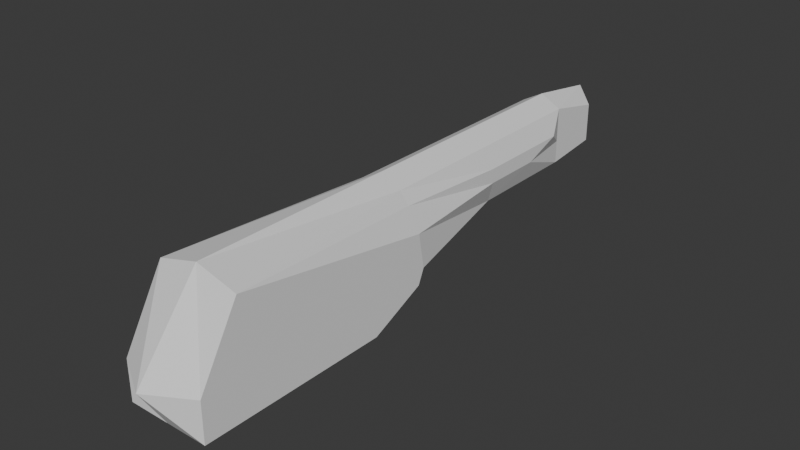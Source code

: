 # Source: Pistol_Body_02.blend  (saved by Blender 4.4.32; exported with 4.5.12 LTS)
import bpy
from mathutils import Matrix  # noqa: F401  (used for matrix-valued properties, if any)

bpy.ops.wm.read_factory_settings(use_empty=True)
scene = bpy.context.scene
scene.name = 'Scene'

# ---- world
world_world = bpy.data.worlds.new('World'); scene.world = world_world
world_world.use_nodes = True; world_world.node_tree.nodes.clear()
_N = world_world.node_tree.nodes; _L = world_world.node_tree.links
n0 = _N.new('ShaderNodeOutputWorld'); n0.name = 'World Output'; n0.location = (300, 300)
n1 = _N.new('ShaderNodeBackground'); n1.name = 'Background'; n1.location = (10, 300)
n1.inputs[0].default_value = (0.05088, 0.05088, 0.05088, 1.0)
_L.new(n1.outputs[0], n0.inputs[0])
n0.is_active_output = True
world_world.color = (0.05088, 0.05088, 0.05088)
world_world.sun_shadow_jitter_overblur = 0.0

# ---- meshes
me_001 = bpy.data.meshes.new('立方体.001')
me_001.from_pydata([(1.842, 4.019, 3.425), (2.556, -0.8817, 0.01703), (2.558, -0.4574, 4.189), (-1.958, 4.02, 3.425), (-2.717, -0.8806, 0.01703), (-2.715, -0.4563, 4.189), (2.565, 1.095, -0.01808), (1.276, 3.022, 1.987), (1.821, 1.681, 3.735), (2.556, -0.8817, 1.552), (-0.08049, -0.8811, 0.01703), (-0.07855, -0.4568, 4.621), (-2.717, -0.8806, 1.552), (-2.708, 1.096, -0.01808), (-1.958, 1.681, 3.735), (-1.401, 3.023, 1.987), (-0.05708, 4.243, 4.621), (-0.06879, 1.681, 4.621), (-0.05708, 4.243, 1.987), (-2.705, 1.748, 1.517), (-0.08164, -1.133, 1.552), (2.568, 1.747, 1.517), (1.84, 3.609, 2.87), (-1.963, 2.963, 3.425), (1.261, 4.243, 4.189), (1.837, 2.962, 3.425), (-1.96, 3.61, 2.87), (-1.375, 4.244, 4.189), (-0.06293, 2.962, 4.621), (-1.387, 1.681, 4.189), (1.249, 1.681, 4.189), (-0.05359, 5.009, 4.189), (-1.373, 4.85, 3.712), (1.261, 4.243, 1.987), (-1.375, 4.244, 1.987), (-2.705, 1.682, 0.9522), (-2.705, 1.682, 2.87), (2.568, 1.68, 0.9522), (2.568, 1.68, 2.87), (1.837, 2.962, 2.87), (-1.375, 4.244, 2.87), (-1.381, 2.962, 4.189), (1.255, 2.962, 4.189), (1.261, 4.243, 2.87), (-1.963, 2.963, 2.87), (-1.373, 4.85, 2.212), (-0.05359, 5.009, 2.212), (1.264, 4.85, 3.712), (1.264, 4.85, 2.212)], [], [(38, 8, 2), (20, 11, 5, 12), (44, 23, 3, 26), (43, 24, 0), (42, 25, 0, 24), (41, 28, 16, 27), (5, 11, 17, 29), (2, 8, 30), (18, 34, 45, 46), (4, 12, 19, 35, 13), (5, 14, 36), (10, 20, 12, 4), (1, 9, 20, 10), (9, 2, 11, 20), (6, 37, 21, 9, 1), (39, 25, 8, 38), (7, 39, 38, 21), (7, 22, 39), (22, 0, 25, 39), (27, 16, 31), (15, 26, 40, 34), (3, 27, 40), (23, 41, 27, 3), (29, 41, 23), (29, 17, 28, 41), (28, 42, 24, 16), (17, 30, 42, 28), (30, 8, 25), (10, 4, 13, 6, 1), (37, 35, 19, 21), (7, 21, 19, 15), (33, 43, 22, 7), (43, 33, 48, 47, 24), (32, 27, 31), (15, 44, 26), (19, 36, 44, 15), (36, 14, 23, 44), (6, 13, 35, 37), (31, 47, 48, 46), (12, 5, 36, 19), (21, 38, 2, 9), (16, 24, 31), (32, 31, 46, 45), (24, 47, 31), (33, 18, 46, 48), (11, 2, 30, 17), (14, 5, 29), (14, 29, 23), (42, 30, 25), (26, 3, 40), (22, 43, 0), (34, 40, 27, 32, 45), (33, 7, 15, 34, 18)])
_uv = me_001.uv_layers.new(name='UVマップ')
_uv.uv.foreach_set('vector', [0.5625, 0.125, 0.625, 0.125, 0.625, 0.25, 0.5, 0.375, 0.625, 0.375, 0.625, 0.5, 0.5, 0.5, 0.5625, 0.6875, 0.625, 0.6875, 0.625, 0.75, 0.5625, 0.75, 0.5625, 0.9375, 0.625, 0.9375, 0.625, 1.0, 0.8125, 0.6875, 0.875, 0.6875, 0.875, 0.75, 0.8125, 0.75, 0.6875, 0.6875, 0.75, 0.6875, 0.75, 0.75, 0.6875, 0.75, 0.625, 0.5, 0.75, 0.5, 0.75, 0.625, 0.6875, 0.625, 0.875, 0.5, 0.875, 0.625, 0.8125, 0.625, 0.5, 0.875, 0.5, 0.8125, 0.5, 0.8125, 0.5, 0.875, 0.375, 0.5, 0.5, 0.5, 0.5, 0.625, 0.4375, 0.625, 0.375, 0.625, 0.625, 0.5, 0.625, 0.625, 0.5625, 0.625, 0.375, 0.375, 0.5, 0.375, 0.5, 0.5, 0.375, 0.5, 0.375, 0.25, 0.5, 0.25, 0.5, 0.375, 0.375, 0.375, 0.5, 0.25, 0.625, 0.25, 0.625, 0.375, 0.5, 0.375, 0.375, 0.125, 0.4375, 0.125, 0.5, 0.125, 0.5, 0.25, 0.375, 0.25, 0.5625, 0.0625, 0.625, 0.0625, 0.625, 0.125, 0.5625, 0.125, 0.5, 0.0625, 0.5625, 0.0625, 0.5625, 0.125, 0.5, 0.125, 0.5, 0.0, 0.5625, 0.0, 0.5625, 0.0625, 0.5625, 0.0, 0.625, 0.0, 0.625, 0.0625, 0.5625, 0.0625, 0.6875, 0.75, 0.75, 0.75, 0.75, 0.75, 0.5, 0.75, 0.5625, 0.75, 0.5625, 0.8125, 0.5, 0.8125, 0.625, 0.75, 0.625, 0.8125, 0.5625, 0.8125, 0.625, 0.6875, 0.6875, 0.6875, 0.6875, 0.75, 0.625, 0.75, 0.6875, 0.625, 0.6875, 0.6875, 0.625, 0.6875, 0.6875, 0.625, 0.75, 0.625, 0.75, 0.6875, 0.6875, 0.6875, 0.75, 0.6875, 0.8125, 0.6875, 0.8125, 0.75, 0.75, 0.75, 0.75, 0.625, 0.8125, 0.625, 0.8125, 0.6875, 0.75, 0.6875, 0.8125, 0.625, 0.875, 0.625, 0.875, 0.6875, 0.25, 0.5, 0.375, 0.5, 0.375, 0.625, 0.125, 0.625, 0.125, 0.5, 0.4375, 0.125, 0.4375, 0.625, 0.5, 0.625, 0.5, 0.125, 0.5, 0.0625, 0.5, 0.125, 0.5, 0.625, 0.5, 0.75, 0.5, 0.9375, 0.5625, 0.9375, 0.5625, 1.0, 0.5, 1.0, 0.5625, 0.9375, 0.5, 0.9375, 0.5, 0.9375, 0.625, 0.9375, 0.625, 0.9375, 0.6875, 0.75, 0.6875, 0.75, 0.75, 0.75, 0.5, 0.6875, 0.5625, 0.6875, 0.5625, 0.75, 0.5, 0.625, 0.5625, 0.625, 0.5625, 0.6875, 0.5, 0.6875, 0.5625, 0.625, 0.625, 0.625, 0.625, 0.6875, 0.5625, 0.6875, 0.375, 0.125, 0.375, 0.625, 0.4375, 0.625, 0.4375, 0.125, 0.625, 0.875, 0.625, 0.9375, 0.5, 0.9375, 0.5, 0.875, 0.5, 0.5, 0.625, 0.5, 0.5625, 0.625, 0.5, 0.625, 0.5, 0.125, 0.5625, 0.125, 0.625, 0.25, 0.5, 0.25, 0.75, 0.75, 0.8125, 0.75, 0.75, 0.75, 0.625, 0.8125, 0.625, 0.875, 0.5, 0.875, 0.5, 0.8125, 0.8125, 0.75, 0.8125, 0.75, 0.75, 0.75, 0.5, 0.9375, 0.5, 0.875, 0.5, 0.875, 0.5, 0.9375, 0.75, 0.5, 0.875, 0.5, 0.8125, 0.625, 0.75, 0.625, 0.625, 0.625, 0.625, 0.5, 0.6875, 0.625, 0.625, 0.625, 0.6875, 0.625, 0.625, 0.6875, 0.8125, 0.6875, 0.8125, 0.625, 0.875, 0.6875, 0.5625, 0.75, 0.625, 0.75, 0.5625, 0.8125, 0.5625, 1.0, 0.5625, 0.9375, 0.625, 1.0, 0.5, 0.8125, 0.5625, 0.8125, 0.625, 0.8125, 0.625, 0.8125, 0.5, 0.8125, 0.5, 0.9375, 0.5, 0.0625, 0.5, 0.75, 0.5, 0.8125, 0.5, 0.875])
me_001.update()

# ---- objects
ob_x = bpy.data.objects.new('立方体', me_001)

# ---- transforms, parenting, visibility, modifiers, constraints
ob_x.location = (0.04393, -2.959, -0.9009)
ob_x.scale = (0.2381, 1.447, 0.3943)

# ---- collection membership
scene.collection.objects.link(ob_x)

# ---- scene / render settings (as saved in the file)
scene.frame_start = 1; scene.frame_end = 250; scene.frame_set(1)
scene.render.engine = 'BLENDER_EEVEE_NEXT'
bpy.context.view_layer.update()

# ---- added for rendering (the .blend has no active camera and no usable light): camera, sun
cam_auto = bpy.data.cameras.new('AutoCamera')
cam_auto.lens = 50.0
cam_auto.sensor_width = 36.0
cam_auto.clip_end = 1000.0
ob_auto_camera = bpy.data.objects.new('AutoCamera', cam_auto)
scene.collection.objects.link(ob_auto_camera)
ob_auto_camera.location = (8.50151, -10.3254, 6.78664)
ob_auto_camera.rotation_euler = (1.09748, -7.21219e-08, 0.694738)
scene.camera = ob_auto_camera
light_auto_sun = bpy.data.lights.new('AutoSun', 'SUN')
light_auto_sun.energy = 3.0
light_auto_sun.angle = 0.0523599
ob_auto_sun = bpy.data.objects.new('AutoSun', light_auto_sun)
scene.collection.objects.link(ob_auto_sun)
ob_auto_sun.rotation_euler = (0.872665, 0.174533, 0.523599)
bpy.context.view_layer.update()
